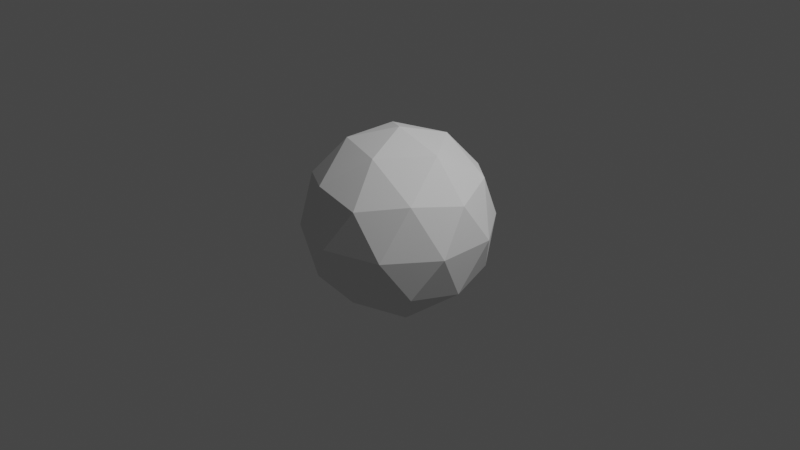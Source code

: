 # Source: OutdentedBall.blend  (saved by Blender 2.80.75; exported with 4.5.12 LTS)
import bpy
from mathutils import Matrix  # noqa: F401  (used for matrix-valued properties, if any)

bpy.ops.wm.read_factory_settings(use_empty=True)
scene = bpy.context.scene
scene.name = 'Scene'

# ---- collections
col_collection = bpy.data.collections.new('Collection'); scene.collection.children.link(col_collection)

# ---- world
world_world = bpy.data.worlds.new('World'); scene.world = world_world
world_world.use_nodes = True; world_world.node_tree.nodes.clear()
_N = world_world.node_tree.nodes; _L = world_world.node_tree.links
n0 = _N.new('ShaderNodeOutputWorld'); n0.name = 'World Output'; n0.location = (300, 300)
n1 = _N.new('ShaderNodeBackground'); n1.name = 'Background'; n1.location = (10, 300)
n1.inputs[0].default_value = (0.05088, 0.05088, 0.05088, 1.0)
_L.new(n1.outputs[0], n0.inputs[0])
n0.is_active_output = True
world_world.color = (0.05088, 0.05088, 0.05088)
world_world.use_sun_shadow = False
world_world.sun_shadow_jitter_overblur = 0.0

# ---- cameras
cam_camera = bpy.data.cameras.new('Camera')
cam_camera.clip_end = 100.0
cam_camera.ortho_scale = 7.314

# ---- lights
light_light = bpy.data.lights.new('Light', 'POINT')
light_light.transmission_factor = 0.0
light_light.energy = 1000.0
light_light.shadow_soft_size = 0.1
light_light.shadow_maximum_resolution = 0.006
light_light.use_absolute_resolution = True

# ---- meshes
me_icosphere = bpy.data.meshes.new('Icosphere')
me_icosphere.from_pydata([(0.0, 0.0, -1.0), (0.7236, -0.5257, -0.4472), (-0.2764, -0.8506, -0.4472), (-0.8944, 0.0, -0.4472), (-0.2764, 0.8506, -0.4472), (0.7236, 0.5257, -0.4472), (0.2764, -0.8506, 0.4472), (-0.7236, -0.5257, 0.4472), (-0.7236, 0.5257, 0.4472), (0.2764, 0.8506, 0.4472), (0.8944, 0.0, 0.4472), (0.0, 0.0, 1.0), (-0.1625, -0.5, -0.8507), (0.4253, -0.309, -0.8507), (0.2629, -0.809, -0.5257), (0.8506, 0.0, -0.5257), (0.4253, 0.309, -0.8507), (-0.5257, 0.0, -0.8507), (-0.6882, -0.5, -0.5257), (-0.1625, 0.5, -0.8507), (-0.6882, 0.5, -0.5257), (0.2629, 0.809, -0.5257), (0.9511, -0.309, 0.0), (0.9511, 0.309, 0.0), (0.0, -1.0, 0.0), (0.5878, -0.809, 0.0), (-0.9511, -0.309, 0.0), (-0.5878, -0.809, 0.0), (-0.5878, 0.809, 0.0), (-0.9511, 0.309, 0.0), (0.5878, 0.809, 0.0), (0.0, 1.0, 0.0), (0.6882, -0.5, 0.5257), (-0.2629, -0.809, 0.5257), (-0.8506, 0.0, 0.5257), (-0.2629, 0.809, 0.5257), (0.6882, 0.5, 0.5257), (0.1625, -0.5, 0.8507), (0.5257, 0.0, 0.8507), (-0.4253, -0.309, 0.8507), (-0.4253, 0.309, 0.8507), (0.1625, 0.5, 0.8507)], [], [(0, 13, 12), (1, 13, 15), (0, 12, 17), (0, 17, 19), (0, 19, 16), (1, 15, 22), (2, 14, 24), (3, 18, 26), (4, 20, 28), (5, 21, 30), (1, 22, 25), (2, 24, 27), (3, 26, 29), (4, 28, 31), (5, 30, 23), (6, 32, 37), (7, 33, 39), (8, 34, 40), (9, 35, 41), (10, 36, 38), (38, 41, 11), (38, 36, 41), (36, 9, 41), (41, 40, 11), (41, 35, 40), (35, 8, 40), (40, 39, 11), (40, 34, 39), (34, 7, 39), (39, 37, 11), (39, 33, 37), (33, 6, 37), (37, 38, 11), (37, 32, 38), (32, 10, 38), (23, 36, 10), (23, 30, 36), (30, 9, 36), (31, 35, 9), (31, 28, 35), (28, 8, 35), (29, 34, 8), (29, 26, 34), (26, 7, 34), (27, 33, 7), (27, 24, 33), (24, 6, 33), (25, 32, 6), (25, 22, 32), (22, 10, 32), (30, 31, 9), (30, 21, 31), (21, 4, 31), (28, 29, 8), (28, 20, 29), (20, 3, 29), (26, 27, 7), (26, 18, 27), (18, 2, 27), (24, 25, 6), (24, 14, 25), (14, 1, 25), (22, 23, 10), (22, 15, 23), (15, 5, 23), (16, 21, 5), (16, 19, 21), (19, 4, 21), (19, 20, 4), (19, 17, 20), (17, 3, 20), (17, 18, 3), (17, 12, 18), (12, 2, 18), (15, 16, 5), (15, 13, 16), (13, 0, 16), (12, 14, 2), (12, 13, 14), (13, 1, 14)])
_uv = me_icosphere.uv_layers.new(name='UVMap')
_uv.uv.foreach_set('vector', [0.8182, 0.0, 0.7727, 0.07873, 0.8636, 0.07873, 0.7273, 0.1575, 0.6818, 0.07873, 0.6364, 0.1575, 0.09091, 0.0, 0.04545, 0.07873, 0.1364, 0.07873, 0.2727, 0.0, 0.2273, 0.07873, 0.3182, 0.07873, 0.4545, 0.0, 0.4091, 0.07873, 0.5, 0.07873, 0.7273, 0.1575, 0.6364, 0.1575, 0.6818, 0.2362, 0.9091, 0.1575, 0.8182, 0.1575, 0.8636, 0.2362, 0.1818, 0.1575, 0.09091, 0.1575, 0.1364, 0.2362, 0.3636, 0.1575, 0.2727, 0.1575, 0.3182, 0.2362, 0.5455, 0.1575, 0.4545, 0.1575, 0.5, 0.2362, 0.7273, 0.1575, 0.6818, 0.2362, 0.7727, 0.2362, 0.9091, 0.1575, 0.8636, 0.2362, 0.9545, 0.2362, 0.1818, 0.1575, 0.1364, 0.2362, 0.2273, 0.2362, 0.3636, 0.1575, 0.3182, 0.2362, 0.4091, 0.2362, 0.5455, 0.1575, 0.5, 0.2362, 0.5909, 0.2362, 0.8182, 0.3149, 0.7273, 0.3149, 0.7727, 0.3937, 1.0, 0.3149, 0.9091, 0.3149, 0.9545, 0.3937, 0.2727, 0.3149, 0.1818, 0.3149, 0.2273, 0.3937, 0.4545, 0.3149, 0.3636, 0.3149, 0.4091, 0.3937, 0.6364, 0.3149, 0.5455, 0.3149, 0.5909, 0.3937, 0.5909, 0.3937, 0.5, 0.3937, 0.5455, 0.4724, 0.5909, 0.3937, 0.5455, 0.3149, 0.5, 0.3937, 0.5455, 0.3149, 0.4545, 0.3149, 0.5, 0.3937, 0.4091, 0.3937, 0.3182, 0.3937, 0.3636, 0.4724, 0.4091, 0.3937, 0.3636, 0.3149, 0.3182, 0.3937, 0.3636, 0.3149, 0.2727, 0.3149, 0.3182, 0.3937, 0.2273, 0.3937, 0.1364, 0.3937, 0.1818, 0.4724, 0.2273, 0.3937, 0.1818, 0.3149, 0.1364, 0.3937, 0.1818, 0.3149, 0.09091, 0.3149, 0.1364, 0.3937, 0.9545, 0.3937, 0.8636, 0.3937, 0.9091, 0.4724, 0.9545, 0.3937, 0.9091, 0.3149, 0.8636, 0.3937, 0.9091, 0.3149, 0.8182, 0.3149, 0.8636, 0.3937, 0.7727, 0.3937, 0.6818, 0.3937, 0.7273, 0.4724, 0.7727, 0.3937, 0.7273, 0.3149, 0.6818, 0.3937, 0.7273, 0.3149, 0.6364, 0.3149, 0.6818, 0.3937, 0.5909, 0.2362, 0.5455, 0.3149, 0.6364, 0.3149, 0.5909, 0.2362, 0.5, 0.2362, 0.5455, 0.3149, 0.5, 0.2362, 0.4545, 0.3149, 0.5455, 0.3149, 0.4091, 0.2362, 0.3636, 0.3149, 0.4545, 0.3149, 0.4091, 0.2362, 0.3182, 0.2362, 0.3636, 0.3149, 0.3182, 0.2362, 0.2727, 0.3149, 0.3636, 0.3149, 0.2273, 0.2362, 0.1818, 0.3149, 0.2727, 0.3149, 0.2273, 0.2362, 0.1364, 0.2362, 0.1818, 0.3149, 0.1364, 0.2362, 0.09091, 0.3149, 0.1818, 0.3149, 0.9545, 0.2362, 0.9091, 0.3149, 1.0, 0.3149, 0.9545, 0.2362, 0.8636, 0.2362, 0.9091, 0.3149, 0.8636, 0.2362, 0.8182, 0.3149, 0.9091, 0.3149, 0.7727, 0.2362, 0.7273, 0.3149, 0.8182, 0.3149, 0.7727, 0.2362, 0.6818, 0.2362, 0.7273, 0.3149, 0.6818, 0.2362, 0.6364, 0.3149, 0.7273, 0.3149, 0.5, 0.2362, 0.4091, 0.2362, 0.4545, 0.3149, 0.5, 0.2362, 0.4545, 0.1575, 0.4091, 0.2362, 0.4545, 0.1575, 0.3636, 0.1575, 0.4091, 0.2362, 0.3182, 0.2362, 0.2273, 0.2362, 0.2727, 0.3149, 0.3182, 0.2362, 0.2727, 0.1575, 0.2273, 0.2362, 0.2727, 0.1575, 0.1818, 0.1575, 0.2273, 0.2362, 0.1364, 0.2362, 0.04545, 0.2362, 0.09091, 0.3149, 0.1364, 0.2362, 0.09091, 0.1575, 0.04545, 0.2362, 0.09091, 0.1575, 0.0, 0.1575, 0.04545, 0.2362, 0.8636, 0.2362, 0.7727, 0.2362, 0.8182, 0.3149, 0.8636, 0.2362, 0.8182, 0.1575, 0.7727, 0.2362, 0.8182, 0.1575, 0.7273, 0.1575, 0.7727, 0.2362, 0.6818, 0.2362, 0.5909, 0.2362, 0.6364, 0.3149, 0.6818, 0.2362, 0.6364, 0.1575, 0.5909, 0.2362, 0.6364, 0.1575, 0.5455, 0.1575, 0.5909, 0.2362, 0.5, 0.07873, 0.4545, 0.1575, 0.5455, 0.1575, 0.5, 0.07873, 0.4091, 0.07873, 0.4545, 0.1575, 0.4091, 0.07873, 0.3636, 0.1575, 0.4545, 0.1575, 0.3182, 0.07873, 0.2727, 0.1575, 0.3636, 0.1575, 0.3182, 0.07873, 0.2273, 0.07873, 0.2727, 0.1575, 0.2273, 0.07873, 0.1818, 0.1575, 0.2727, 0.1575, 0.1364, 0.07873, 0.09091, 0.1575, 0.1818, 0.1575, 0.1364, 0.07873, 0.04545, 0.07873, 0.09091, 0.1575, 0.04545, 0.07873, 0.0, 0.1575, 0.09091, 0.1575, 0.6364, 0.1575, 0.5909, 0.07873, 0.5455, 0.1575, 0.6364, 0.1575, 0.6818, 0.07873, 0.5909, 0.07873, 0.6818, 0.07873, 0.6364, 0.0, 0.5909, 0.07873, 0.8636, 0.07873, 0.8182, 0.1575, 0.9091, 0.1575, 0.8636, 0.07873, 0.7727, 0.07873, 0.8182, 0.1575, 0.7727, 0.07873, 0.7273, 0.1575, 0.8182, 0.1575])
me_icosphere.use_remesh_preserve_volume = False
me_icosphere.use_remesh_preserve_attributes = False
me_icosphere.use_mirror_vertex_groups = False
me_icosphere.update()

# ---- objects
ob_light = bpy.data.objects.new('Light', light_light)
ob_camera = bpy.data.objects.new('Camera', cam_camera)
ob_icosphere = bpy.data.objects.new('Icosphere', me_icosphere)

# ---- transforms, parenting, visibility, modifiers, constraints
ob_light.location = (4.076, 1.005, 5.904)
ob_light.rotation_euler = (0.6503, 0.05522, 1.866)
ob_light.lock_rotations_4d = False
ob_light.empty_display_type = 'ARROWS'
ob_light.color = (0.0, 0.0, 0.0, 0.0)
ob_light.lineart.crease_threshold = 0.0
ob_camera.location = (7.359, -6.926, 4.958)
ob_camera.rotation_euler = (1.109, 0.0, 0.8149)
ob_camera.lock_rotations_4d = False
ob_camera.empty_display_type = 'ARROWS'
ob_camera.color = (0.0, 0.0, 0.0, 0.0)
ob_camera.display_type = 'WIRE'
ob_camera.lineart.crease_threshold = 0.0
ob_icosphere.location = (0.0, 0.0, 0.0)
ob_icosphere.lineart.crease_threshold = 0.0

# ---- collection membership
col_collection.objects.link(ob_light)
col_collection.objects.link(ob_camera)
col_collection.objects.link(ob_icosphere)

# ---- scene / render settings (as saved in the file)
scene.camera = ob_camera
scene.frame_start = 1; scene.frame_end = 250; scene.frame_set(1)
scene.render.engine = 'BLENDER_EEVEE_NEXT'
scene.cycles.use_denoising = False
scene.cycles.samples = 128
scene.cycles.sampling_pattern = 'TABULATED_SOBOL'
scene.cycles.use_adaptive_sampling = False
scene.cycles.use_light_tree = False
scene.view_settings.view_transform = 'Filmic'
bpy.context.view_layer.update()

